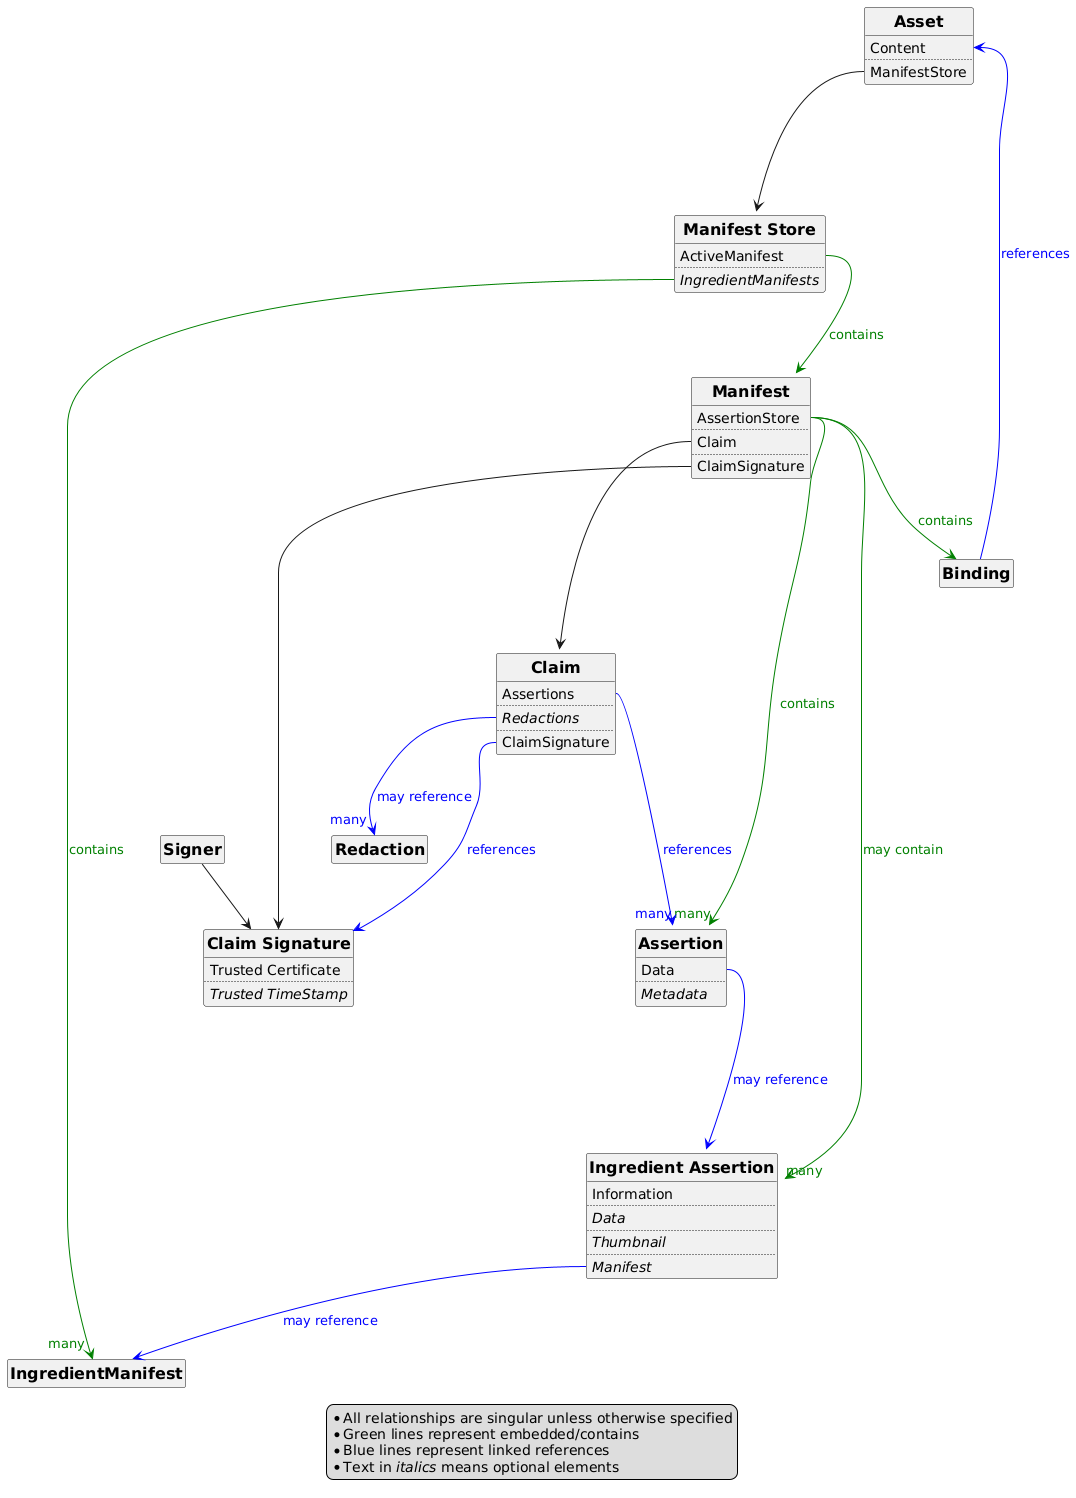

The diagram above was rendered by PlantUML. Its source (embedded in the PNG):
@startuml C2PA_Entity_Diagram

' NOTE: entity is an alias for class
<style>
classDiagram {
  class {
      ' attributes and methods
      'FontColor blue
      'BackgroundColor yellow

      ' class name
      header {
        FontSize 16
        'FontColor violet
        FontStyle bold
      }
  }
}
</style>

	legend
		* All relationships are singular unless otherwise specified
		* Green lines represent embedded/contains
		* Blue lines represent linked references
		* Text in //italics// means optional elements
	endlegend

	' hide the spot
	' hide any empty things...
	hide circle
	hide empty members

	' avoid problems with angled crows feet
	'skinparam linetype ortho

	entity Asset {
		Content
		' ..
		' Metadata
		..
		ManifestStore
	}
	entity Assertion {
		Data
		..
		//Metadata//
	}
	entity Binding {
	}
	entity Ingredient as "Ingredient Assertion" {
		Information
		..
		//Data//
		..
		//Thumbnail//
		..
		//Manifest//
	}

	entity Claim {
		Assertions
		..
		//Redactions//
		..
		ClaimSignature
	}
	entity ClaimSignature as "Claim Signature" {
		Trusted Certificate
		..
		//Trusted TimeStamp//
	}

	entity ManifestStore as "Manifest Store" {
		ActiveManifest
		..
		//IngredientManifests//
	}
	entity Manifest {
		AssertionStore
		..
		Claim
		..
		ClaimSignature
	}
	entity IngredientManifest {
	}

	entity Redaction {
	}

	entity Signer {
	}

	Asset::ManifestStore ---d> ManifestStore
	
	Assertion::Data ---> Ingredient #blue;text:blue : may reference

	Binding ---> Asset::Content #blue;text:blue : references
	' Binding ---> Asset::Metadata #blue;text:blue : references

	ManifestStore::ActiveManifest --> Manifest #green;text:green : contains
	ManifestStore::IngredientManifests --> "many" IngredientManifest #green;text:green : contains

	Manifest::AssertionStore --> "many" Assertion #green;text:green : contains
	Manifest::AssertionStore --> Binding #green;text:green : contains
	Manifest::AssertionStore --> "many" Ingredient #green;text:green : may contain
	Manifest::Claim ---> Claim
	Manifest::ClaimSignature ---> ClaimSignature

	Ingredient::Manifest --> IngredientManifest #blue;text:blue : may reference

	Claim::Assertions ---> "many" Assertion #blue;text:blue : references 
	Claim::Redactions --> "many" Redaction #blue;text:blue : may reference
	Claim::ClaimSignature ---> ClaimSignature #blue;text:blue : references

	Signer --> ClaimSignature

@enduml